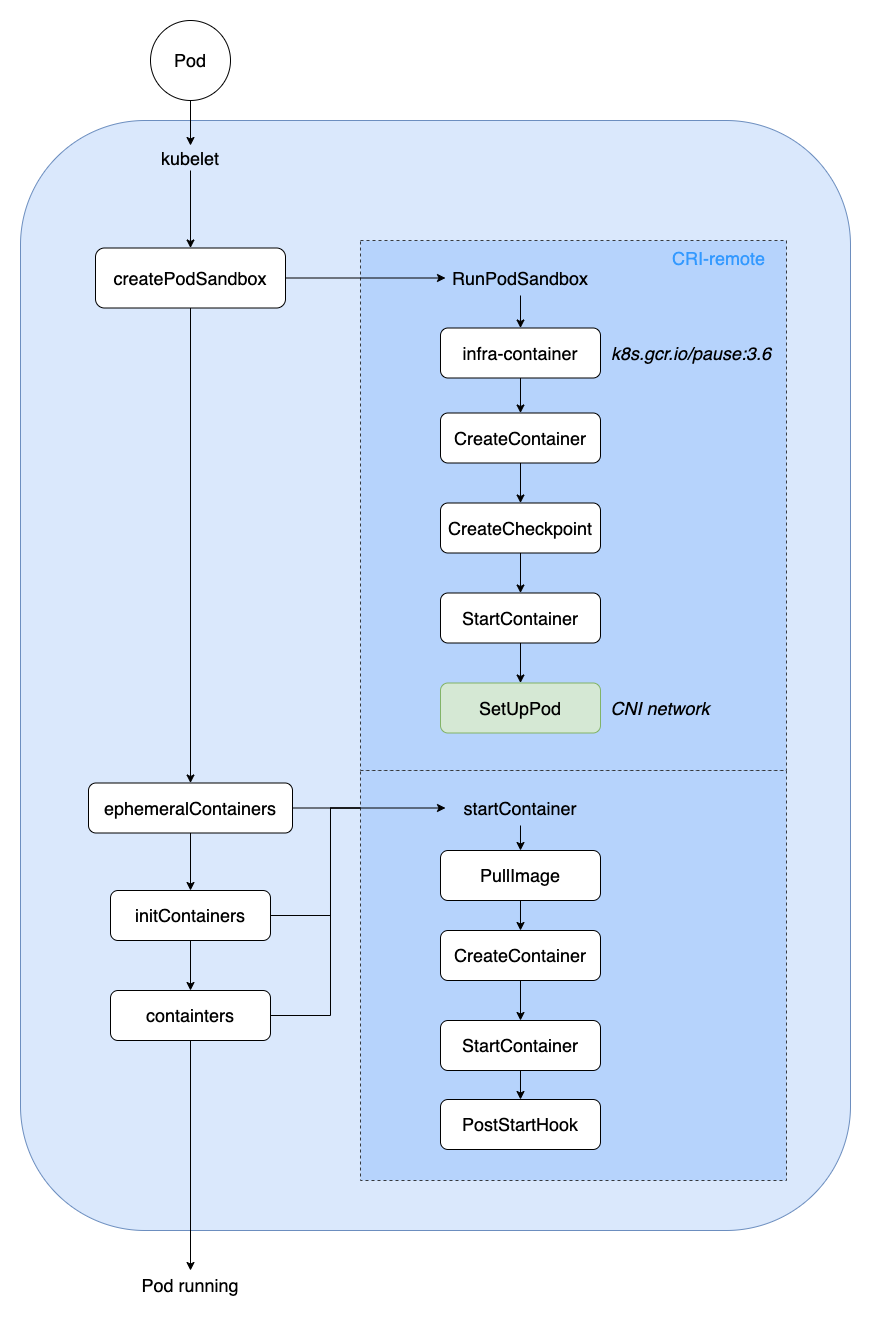

The diagram above was exported from draw.io. Its source (the exported page's mxGraphModel, read from the mxfile embedded in the PNG):
<mxGraphModel dx="1106" dy="807" grid="1" gridSize="10" guides="1" tooltips="1" connect="1" arrows="1" fold="1" page="1" pageScale="1" pageWidth="827" pageHeight="1169" math="0" shadow="0">
  <root>
    <mxCell id="0" />
    <mxCell id="1" parent="0" />
    <mxCell id="fjGzywvYLWN65lYkzXFD-18" value="" style="rounded=1;whiteSpace=wrap;html=1;fontSize=18;fillColor=#dae8fc;strokeColor=#6c8ebf;" parent="1" vertex="1">
      <mxGeometry x="80" y="160" width="830" height="1110" as="geometry" />
    </mxCell>
    <mxCell id="fjGzywvYLWN65lYkzXFD-19" value="" style="rounded=0;whiteSpace=wrap;html=1;fontSize=18;dashed=1;strokeColor=#36393d;fillColor=#B6D3FC;labelBackgroundColor=#DAE8FC;" parent="1" vertex="1">
      <mxGeometry x="420" y="280" width="426" height="530" as="geometry" />
    </mxCell>
    <mxCell id="fjGzywvYLWN65lYkzXFD-1" value="Pod" style="ellipse;whiteSpace=wrap;html=1;aspect=fixed;fontSize=18;" parent="1" vertex="1">
      <mxGeometry x="210" y="60" width="80" height="80" as="geometry" />
    </mxCell>
    <mxCell id="fjGzywvYLWN65lYkzXFD-2" style="edgeStyle=orthogonalEdgeStyle;rounded=0;orthogonalLoop=1;jettySize=auto;html=1;exitX=0.5;exitY=1;exitDx=0;exitDy=0;fontSize=18;entryX=0.5;entryY=0;entryDx=0;entryDy=0;" parent="1" source="fjGzywvYLWN65lYkzXFD-1" target="fjGzywvYLWN65lYkzXFD-5" edge="1">
      <mxGeometry relative="1" as="geometry">
        <mxPoint x="250" y="170" as="targetPoint" />
      </mxGeometry>
    </mxCell>
    <mxCell id="oC511oqYVf4YNziXYGTJ-5" value="" style="edgeStyle=orthogonalEdgeStyle;rounded=0;orthogonalLoop=1;jettySize=auto;html=1;" parent="1" source="fjGzywvYLWN65lYkzXFD-5" target="oC511oqYVf4YNziXYGTJ-4" edge="1">
      <mxGeometry relative="1" as="geometry" />
    </mxCell>
    <mxCell id="fjGzywvYLWN65lYkzXFD-5" value="kubelet" style="rounded=1;whiteSpace=wrap;html=1;fontSize=18;strokeColor=none;fillColor=none;" parent="1" vertex="1">
      <mxGeometry x="190" y="185" width="120" height="25" as="geometry" />
    </mxCell>
    <mxCell id="fjGzywvYLWN65lYkzXFD-26" value="" style="edgeStyle=none;rounded=0;orthogonalLoop=1;jettySize=auto;html=1;fontSize=18;" parent="1" source="fjGzywvYLWN65lYkzXFD-6" target="fjGzywvYLWN65lYkzXFD-25" edge="1">
      <mxGeometry relative="1" as="geometry" />
    </mxCell>
    <mxCell id="fjGzywvYLWN65lYkzXFD-6" value="infra-container" style="rounded=1;whiteSpace=wrap;html=1;fontSize=18;" parent="1" vertex="1">
      <mxGeometry x="500" y="367.5" width="160" height="50" as="geometry" />
    </mxCell>
    <mxCell id="fjGzywvYLWN65lYkzXFD-14" value="" style="edgeStyle=orthogonalEdgeStyle;rounded=0;orthogonalLoop=1;jettySize=auto;html=1;fontSize=18;" parent="1" source="fjGzywvYLWN65lYkzXFD-11" target="fjGzywvYLWN65lYkzXFD-13" edge="1">
      <mxGeometry relative="1" as="geometry" />
    </mxCell>
    <mxCell id="oC511oqYVf4YNziXYGTJ-21" style="edgeStyle=orthogonalEdgeStyle;rounded=0;orthogonalLoop=1;jettySize=auto;html=1;exitX=1;exitY=0.5;exitDx=0;exitDy=0;entryX=0;entryY=0.5;entryDx=0;entryDy=0;fontSize=18;" parent="1" source="fjGzywvYLWN65lYkzXFD-11" target="oC511oqYVf4YNziXYGTJ-17" edge="1">
      <mxGeometry relative="1" as="geometry">
        <Array as="points">
          <mxPoint x="390" y="955" />
          <mxPoint x="390" y="848" />
        </Array>
      </mxGeometry>
    </mxCell>
    <mxCell id="fjGzywvYLWN65lYkzXFD-11" value="initContainers" style="rounded=1;whiteSpace=wrap;html=1;fontSize=18;" parent="1" vertex="1">
      <mxGeometry x="170" y="930" width="160" height="50" as="geometry" />
    </mxCell>
    <mxCell id="fjGzywvYLWN65lYkzXFD-39" value="" style="edgeStyle=none;rounded=0;orthogonalLoop=1;jettySize=auto;html=1;fontSize=18;" parent="1" source="fjGzywvYLWN65lYkzXFD-13" target="fjGzywvYLWN65lYkzXFD-38" edge="1">
      <mxGeometry relative="1" as="geometry" />
    </mxCell>
    <mxCell id="oC511oqYVf4YNziXYGTJ-22" style="edgeStyle=orthogonalEdgeStyle;rounded=0;orthogonalLoop=1;jettySize=auto;html=1;exitX=1;exitY=0.5;exitDx=0;exitDy=0;entryX=0;entryY=0.5;entryDx=0;entryDy=0;fontSize=18;" parent="1" source="fjGzywvYLWN65lYkzXFD-13" target="oC511oqYVf4YNziXYGTJ-17" edge="1">
      <mxGeometry relative="1" as="geometry">
        <Array as="points">
          <mxPoint x="390" y="1055" />
          <mxPoint x="390" y="848" />
        </Array>
      </mxGeometry>
    </mxCell>
    <mxCell id="fjGzywvYLWN65lYkzXFD-13" value="containters" style="rounded=1;whiteSpace=wrap;html=1;fontSize=18;" parent="1" vertex="1">
      <mxGeometry x="170" y="1030" width="160" height="50" as="geometry" />
    </mxCell>
    <mxCell id="fjGzywvYLWN65lYkzXFD-20" style="edgeStyle=orthogonalEdgeStyle;rounded=0;orthogonalLoop=1;jettySize=auto;html=1;exitX=0.5;exitY=1;exitDx=0;exitDy=0;entryX=0.5;entryY=0;entryDx=0;entryDy=0;fontSize=18;" parent="1" source="fjGzywvYLWN65lYkzXFD-15" target="fjGzywvYLWN65lYkzXFD-6" edge="1">
      <mxGeometry relative="1" as="geometry" />
    </mxCell>
    <mxCell id="fjGzywvYLWN65lYkzXFD-15" value="RunPodSandbox" style="rounded=1;whiteSpace=wrap;html=1;fontSize=18;strokeColor=none;fillColor=none;" parent="1" vertex="1">
      <mxGeometry x="505" y="300" width="150" height="35" as="geometry" />
    </mxCell>
    <mxCell id="fjGzywvYLWN65lYkzXFD-22" value="k8s.gcr.io/pause:3.6" style="text;html=1;strokeColor=none;fillColor=none;align=center;verticalAlign=middle;whiteSpace=wrap;rounded=0;dashed=1;fontSize=18;fontStyle=2" parent="1" vertex="1">
      <mxGeometry x="656" y="382.5" width="190" height="20" as="geometry" />
    </mxCell>
    <mxCell id="fjGzywvYLWN65lYkzXFD-29" value="" style="edgeStyle=none;rounded=0;orthogonalLoop=1;jettySize=auto;html=1;fontSize=18;" parent="1" source="fjGzywvYLWN65lYkzXFD-25" target="fjGzywvYLWN65lYkzXFD-28" edge="1">
      <mxGeometry relative="1" as="geometry" />
    </mxCell>
    <mxCell id="fjGzywvYLWN65lYkzXFD-25" value="CreateContainer" style="rounded=1;whiteSpace=wrap;html=1;fontSize=18;" parent="1" vertex="1">
      <mxGeometry x="500" y="452.5" width="160" height="50" as="geometry" />
    </mxCell>
    <mxCell id="fjGzywvYLWN65lYkzXFD-31" value="" style="edgeStyle=none;rounded=0;orthogonalLoop=1;jettySize=auto;html=1;fontSize=18;" parent="1" source="fjGzywvYLWN65lYkzXFD-28" target="fjGzywvYLWN65lYkzXFD-30" edge="1">
      <mxGeometry relative="1" as="geometry" />
    </mxCell>
    <mxCell id="fjGzywvYLWN65lYkzXFD-28" value="CreateCheckpoint" style="rounded=1;whiteSpace=wrap;html=1;fontSize=18;" parent="1" vertex="1">
      <mxGeometry x="500" y="542.5" width="160" height="50" as="geometry" />
    </mxCell>
    <mxCell id="fjGzywvYLWN65lYkzXFD-35" value="" style="edgeStyle=none;rounded=0;orthogonalLoop=1;jettySize=auto;html=1;fontSize=18;" parent="1" source="fjGzywvYLWN65lYkzXFD-30" target="fjGzywvYLWN65lYkzXFD-34" edge="1">
      <mxGeometry relative="1" as="geometry" />
    </mxCell>
    <mxCell id="fjGzywvYLWN65lYkzXFD-30" value="StartContainer" style="rounded=1;whiteSpace=wrap;html=1;fontSize=18;" parent="1" vertex="1">
      <mxGeometry x="500" y="632.5" width="160" height="50" as="geometry" />
    </mxCell>
    <mxCell id="fjGzywvYLWN65lYkzXFD-34" value="SetUpPod" style="rounded=1;whiteSpace=wrap;html=1;fontSize=18;fillColor=#d5e8d4;strokeColor=#82b366;" parent="1" vertex="1">
      <mxGeometry x="500" y="722.5" width="160" height="50" as="geometry" />
    </mxCell>
    <mxCell id="fjGzywvYLWN65lYkzXFD-36" value="CNI network" style="text;html=1;strokeColor=none;fillColor=none;align=center;verticalAlign=middle;whiteSpace=wrap;rounded=0;dashed=1;fontSize=18;fontStyle=2" parent="1" vertex="1">
      <mxGeometry x="660" y="737.5" width="120" height="20" as="geometry" />
    </mxCell>
    <mxCell id="fjGzywvYLWN65lYkzXFD-38" value="Pod running" style="rounded=0;whiteSpace=wrap;html=1;fontSize=18;strokeColor=none;fillColor=none;" parent="1" vertex="1">
      <mxGeometry x="170" y="1310" width="160" height="30" as="geometry" />
    </mxCell>
    <mxCell id="8EbjCrcbzTcLRpb6PflJ-4" value="CRI-remote" style="text;html=1;strokeColor=none;fillColor=none;align=center;verticalAlign=middle;whiteSpace=wrap;rounded=0;fontSize=18;fontColor=#3399FF;" parent="1" vertex="1">
      <mxGeometry x="711" y="280" width="135" height="35" as="geometry" />
    </mxCell>
    <mxCell id="oC511oqYVf4YNziXYGTJ-8" style="edgeStyle=orthogonalEdgeStyle;rounded=0;orthogonalLoop=1;jettySize=auto;html=1;exitX=0.5;exitY=1;exitDx=0;exitDy=0;entryX=0.5;entryY=0;entryDx=0;entryDy=0;fontSize=18;" parent="1" source="oC511oqYVf4YNziXYGTJ-1" target="fjGzywvYLWN65lYkzXFD-11" edge="1">
      <mxGeometry relative="1" as="geometry" />
    </mxCell>
    <mxCell id="oC511oqYVf4YNziXYGTJ-1" value="ephemeralContainers" style="rounded=1;whiteSpace=wrap;html=1;fontSize=18;" parent="1" vertex="1">
      <mxGeometry x="148" y="822.5" width="204" height="50" as="geometry" />
    </mxCell>
    <mxCell id="oC511oqYVf4YNziXYGTJ-6" style="edgeStyle=orthogonalEdgeStyle;rounded=0;orthogonalLoop=1;jettySize=auto;html=1;exitX=1;exitY=0.5;exitDx=0;exitDy=0;entryX=0;entryY=0.5;entryDx=0;entryDy=0;fontSize=18;" parent="1" source="oC511oqYVf4YNziXYGTJ-4" target="fjGzywvYLWN65lYkzXFD-15" edge="1">
      <mxGeometry relative="1" as="geometry">
        <mxPoint x="420" y="370" as="sourcePoint" />
      </mxGeometry>
    </mxCell>
    <mxCell id="oC511oqYVf4YNziXYGTJ-7" style="edgeStyle=orthogonalEdgeStyle;rounded=0;orthogonalLoop=1;jettySize=auto;html=1;exitX=0.5;exitY=1;exitDx=0;exitDy=0;entryX=0.5;entryY=0;entryDx=0;entryDy=0;fontSize=18;" parent="1" source="oC511oqYVf4YNziXYGTJ-4" target="oC511oqYVf4YNziXYGTJ-1" edge="1">
      <mxGeometry relative="1" as="geometry" />
    </mxCell>
    <mxCell id="oC511oqYVf4YNziXYGTJ-4" value="createPodSandbox" style="whiteSpace=wrap;html=1;rounded=1;fontSize=18;" parent="1" vertex="1">
      <mxGeometry x="155" y="287.5" width="190" height="60" as="geometry" />
    </mxCell>
    <mxCell id="oC511oqYVf4YNziXYGTJ-9" value="" style="rounded=0;whiteSpace=wrap;html=1;fontSize=18;dashed=1;strokeColor=#36393d;fillColor=#B6D3FC;labelBackgroundColor=#DAE8FC;" parent="1" vertex="1">
      <mxGeometry x="420" y="810" width="426" height="410" as="geometry" />
    </mxCell>
    <mxCell id="oC511oqYVf4YNziXYGTJ-12" value="" style="edgeStyle=orthogonalEdgeStyle;rounded=0;orthogonalLoop=1;jettySize=auto;html=1;fontSize=18;exitX=0.5;exitY=1;exitDx=0;exitDy=0;" parent="1" source="oC511oqYVf4YNziXYGTJ-17" target="oC511oqYVf4YNziXYGTJ-11" edge="1">
      <mxGeometry relative="1" as="geometry">
        <mxPoint x="580" y="880" as="sourcePoint" />
      </mxGeometry>
    </mxCell>
    <mxCell id="oC511oqYVf4YNziXYGTJ-14" value="" style="edgeStyle=orthogonalEdgeStyle;rounded=0;orthogonalLoop=1;jettySize=auto;html=1;fontSize=18;" parent="1" source="oC511oqYVf4YNziXYGTJ-11" target="oC511oqYVf4YNziXYGTJ-13" edge="1">
      <mxGeometry relative="1" as="geometry" />
    </mxCell>
    <mxCell id="oC511oqYVf4YNziXYGTJ-11" value="PullImage" style="rounded=1;whiteSpace=wrap;html=1;fontSize=18;" parent="1" vertex="1">
      <mxGeometry x="500" y="890" width="160" height="50" as="geometry" />
    </mxCell>
    <mxCell id="oC511oqYVf4YNziXYGTJ-16" value="" style="edgeStyle=orthogonalEdgeStyle;rounded=0;orthogonalLoop=1;jettySize=auto;html=1;fontSize=18;" parent="1" source="oC511oqYVf4YNziXYGTJ-13" target="oC511oqYVf4YNziXYGTJ-15" edge="1">
      <mxGeometry relative="1" as="geometry" />
    </mxCell>
    <mxCell id="oC511oqYVf4YNziXYGTJ-13" value="CreateContainer" style="rounded=1;whiteSpace=wrap;html=1;fontSize=18;" parent="1" vertex="1">
      <mxGeometry x="500" y="970" width="160" height="50" as="geometry" />
    </mxCell>
    <mxCell id="oC511oqYVf4YNziXYGTJ-19" value="" style="edgeStyle=orthogonalEdgeStyle;rounded=0;orthogonalLoop=1;jettySize=auto;html=1;fontSize=18;" parent="1" source="oC511oqYVf4YNziXYGTJ-15" target="oC511oqYVf4YNziXYGTJ-18" edge="1">
      <mxGeometry relative="1" as="geometry" />
    </mxCell>
    <mxCell id="oC511oqYVf4YNziXYGTJ-15" value="StartContainer" style="rounded=1;whiteSpace=wrap;html=1;fontSize=18;" parent="1" vertex="1">
      <mxGeometry x="500" y="1060" width="160" height="50" as="geometry" />
    </mxCell>
    <mxCell id="oC511oqYVf4YNziXYGTJ-17" value="startContainer" style="rounded=1;whiteSpace=wrap;html=1;fontSize=18;strokeColor=none;fillColor=none;" parent="1" vertex="1">
      <mxGeometry x="505" y="830" width="150" height="35" as="geometry" />
    </mxCell>
    <mxCell id="oC511oqYVf4YNziXYGTJ-18" value="PostStartHook" style="rounded=1;whiteSpace=wrap;html=1;fontSize=18;" parent="1" vertex="1">
      <mxGeometry x="500" y="1139" width="160" height="50" as="geometry" />
    </mxCell>
    <mxCell id="oC511oqYVf4YNziXYGTJ-20" style="edgeStyle=orthogonalEdgeStyle;rounded=0;orthogonalLoop=1;jettySize=auto;html=1;exitX=1;exitY=0.5;exitDx=0;exitDy=0;entryX=0;entryY=0.5;entryDx=0;entryDy=0;fontSize=18;" parent="1" source="oC511oqYVf4YNziXYGTJ-1" target="oC511oqYVf4YNziXYGTJ-17" edge="1">
      <mxGeometry relative="1" as="geometry" />
    </mxCell>
  </root>
</mxGraphModel>